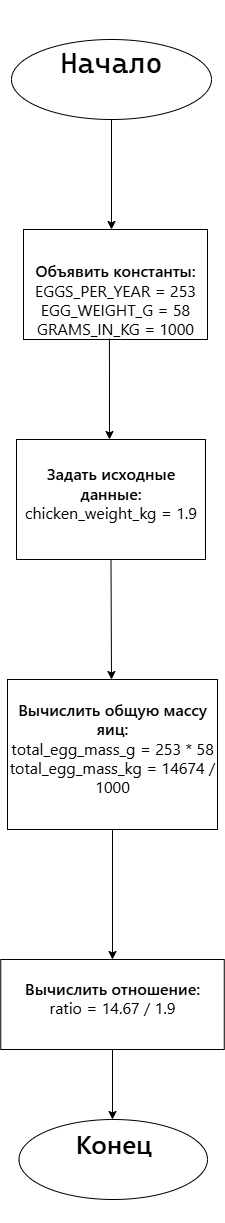

The diagram above was exported from draw.io. Its source (the exported page's mxGraphModel, read from the mxfile embedded in the PNG):
<mxGraphModel dx="2194" dy="4715" grid="1" gridSize="10" guides="1" tooltips="1" connect="1" arrows="1" fold="1" page="1" pageScale="1" pageWidth="827" pageHeight="1169" math="0" shadow="0">
  <root>
    <mxCell id="0" />
    <mxCell id="1" parent="0" />
    <mxCell id="iDPJpmezTL6WyoH5Q1en-3" value="" style="endArrow=classic;html=1;rounded=0;" edge="1" parent="1">
      <mxGeometry width="50" height="50" relative="1" as="geometry">
        <mxPoint x="414" y="-2338" as="sourcePoint" />
        <mxPoint x="414" y="-2210" as="targetPoint" />
      </mxGeometry>
    </mxCell>
    <mxCell id="iDPJpmezTL6WyoH5Q1en-4" value="&#10;&lt;pre style=&quot;font-style: normal; font-variant: normal; font-size-adjust: none; font-kerning: auto; font-optical-sizing: auto; font-feature-settings: normal; font-variation-settings: normal; font-weight: 400; font-stretch: normal; line-height: 22px; font-family: Menlo, Monaco, &amp;quot;Cascadia Mono&amp;quot;, Consolas, &amp;quot;Ubuntu Mono&amp;quot;, &amp;quot;DejaVu Sans Mono&amp;quot;, &amp;quot;Liberation Mono&amp;quot;, &amp;quot;JetBrains Mono&amp;quot;, &amp;quot;Fira Code&amp;quot;, Cousine, &amp;quot;Roboto Mono&amp;quot;, &amp;quot;Courier New&amp;quot;, Courier, sans-serif, system-ui; overflow: auto; white-space: pre-wrap; word-break: break-all; padding: 16px; letter-spacing: normal; orphans: 2; text-align: start; text-indent: 0px; text-transform: none; widows: 2; word-spacing: 0px; -webkit-text-stroke-width: 0px; text-decoration-thickness: initial; text-decoration-style: initial; text-decoration-color: initial; margin: 0px !important;&quot;&gt;&lt;span style=&quot;&quot; class=&quot;token text string&quot;&gt;Начало&lt;/span&gt;&lt;/pre&gt;&#10;&#10;" style="ellipse;whiteSpace=wrap;html=1;fontSize=29;fontColor=light-dark(#000000,#FFFFFF);" vertex="1" parent="1">
      <mxGeometry x="314" y="-2400" width="200" height="80" as="geometry" />
    </mxCell>
    <mxCell id="iDPJpmezTL6WyoH5Q1en-7" value="&lt;font style=&quot;&quot;&gt;&lt;br&gt;&lt;/font&gt;&lt;div&gt;&lt;font style=&quot;&quot;&gt;&lt;br&gt;&lt;/font&gt;&lt;/div&gt;&lt;div&gt;&lt;font style=&quot;&quot;&gt;&lt;span style=&quot;font-weight: 600; font-family: quote-cjk-patch, Inter, system-ui, -apple-system, BlinkMacSystemFont, &amp;quot;Segoe UI&amp;quot;, Roboto, Oxygen, Ubuntu, Cantarell, &amp;quot;Open Sans&amp;quot;, &amp;quot;Helvetica Neue&amp;quot;, sans-serif; font-size: 16px; text-align: start;&quot;&gt;Объявить константы:&lt;/span&gt;&lt;span style=&quot;font-family: quote-cjk-patch, Inter, system-ui, -apple-system, BlinkMacSystemFont, &amp;quot;Segoe UI&amp;quot;, Roboto, Oxygen, Ubuntu, Cantarell, &amp;quot;Open Sans&amp;quot;, &amp;quot;Helvetica Neue&amp;quot;, sans-serif; font-size: 16px; text-align: start;&quot;&gt;&lt;/span&gt;&lt;br style=&quot;font-family: quote-cjk-patch, Inter, system-ui, -apple-system, BlinkMacSystemFont, &amp;quot;Segoe UI&amp;quot;, Roboto, Oxygen, Ubuntu, Cantarell, &amp;quot;Open Sans&amp;quot;, &amp;quot;Helvetica Neue&amp;quot;, sans-serif; font-size: 16px; text-align: start;&quot;&gt;&lt;span style=&quot;font-family: quote-cjk-patch, Inter, system-ui, -apple-system, BlinkMacSystemFont, &amp;quot;Segoe UI&amp;quot;, Roboto, Oxygen, Ubuntu, Cantarell, &amp;quot;Open Sans&amp;quot;, &amp;quot;Helvetica Neue&amp;quot;, sans-serif; font-size: 16px; text-align: start;&quot;&gt;EGGS_PER_YEAR = 253&lt;/span&gt;&lt;br style=&quot;font-family: quote-cjk-patch, Inter, system-ui, -apple-system, BlinkMacSystemFont, &amp;quot;Segoe UI&amp;quot;, Roboto, Oxygen, Ubuntu, Cantarell, &amp;quot;Open Sans&amp;quot;, &amp;quot;Helvetica Neue&amp;quot;, sans-serif; font-size: 16px; text-align: start;&quot;&gt;&lt;span style=&quot;font-family: quote-cjk-patch, Inter, system-ui, -apple-system, BlinkMacSystemFont, &amp;quot;Segoe UI&amp;quot;, Roboto, Oxygen, Ubuntu, Cantarell, &amp;quot;Open Sans&amp;quot;, &amp;quot;Helvetica Neue&amp;quot;, sans-serif; font-size: 16px; text-align: start;&quot;&gt;EGG_WEIGHT_G = 58&lt;/span&gt;&lt;br style=&quot;font-family: quote-cjk-patch, Inter, system-ui, -apple-system, BlinkMacSystemFont, &amp;quot;Segoe UI&amp;quot;, Roboto, Oxygen, Ubuntu, Cantarell, &amp;quot;Open Sans&amp;quot;, &amp;quot;Helvetica Neue&amp;quot;, sans-serif; font-size: 16px; text-align: start;&quot;&gt;&lt;span style=&quot;font-family: quote-cjk-patch, Inter, system-ui, -apple-system, BlinkMacSystemFont, &amp;quot;Segoe UI&amp;quot;, Roboto, Oxygen, Ubuntu, Cantarell, &amp;quot;Open Sans&amp;quot;, &amp;quot;Helvetica Neue&amp;quot;, sans-serif; font-size: 16px; text-align: start;&quot;&gt;GRAMS_IN_KG = 1000&lt;/span&gt;&lt;/font&gt;&lt;/div&gt;" style="rounded=0;whiteSpace=wrap;html=1;fontColor=default;textShadow=0;labelBackgroundColor=default;" vertex="1" parent="1">
      <mxGeometry x="326" y="-2210" width="184" height="110" as="geometry" />
    </mxCell>
    <mxCell id="iDPJpmezTL6WyoH5Q1en-9" value="" style="endArrow=classic;html=1;rounded=0;exitX=0.467;exitY=0.991;exitDx=0;exitDy=0;exitPerimeter=0;" edge="1" parent="1" source="iDPJpmezTL6WyoH5Q1en-7">
      <mxGeometry width="50" height="50" relative="1" as="geometry">
        <mxPoint x="390" y="-2130" as="sourcePoint" />
        <mxPoint x="412" y="-2000" as="targetPoint" />
      </mxGeometry>
    </mxCell>
    <mxCell id="iDPJpmezTL6WyoH5Q1en-10" value="&#10;&lt;strong style=&quot;font-weight: 600; font-family: quote-cjk-patch, Inter, system-ui, -apple-system, BlinkMacSystemFont, &amp;quot;Segoe UI&amp;quot;, Roboto, Oxygen, Ubuntu, Cantarell, &amp;quot;Open Sans&amp;quot;, &amp;quot;Helvetica Neue&amp;quot;, sans-serif; font-size: 16px; font-style: normal; font-variant-ligatures: normal; font-variant-caps: normal; letter-spacing: normal; orphans: 2; text-align: start; text-indent: 0px; text-transform: none; widows: 2; word-spacing: 0px; -webkit-text-stroke-width: 0px; white-space: normal; text-decoration-thickness: initial; text-decoration-style: initial; text-decoration-color: initial;&quot;&gt;&lt;span&gt;Задать исходные данные:&lt;/span&gt;&lt;/strong&gt;&lt;span style=&quot;font-family: quote-cjk-patch, Inter, system-ui, -apple-system, BlinkMacSystemFont, &amp;quot;Segoe UI&amp;quot;, Roboto, Oxygen, Ubuntu, Cantarell, &amp;quot;Open Sans&amp;quot;, &amp;quot;Helvetica Neue&amp;quot;, sans-serif; font-size: 16px; font-style: normal; font-variant-ligatures: normal; font-variant-caps: normal; font-weight: 400; letter-spacing: normal; orphans: 2; text-align: start; text-indent: 0px; text-transform: none; widows: 2; word-spacing: 0px; -webkit-text-stroke-width: 0px; white-space: normal; text-decoration-thickness: initial; text-decoration-style: initial; text-decoration-color: initial;&quot;&gt;&lt;/span&gt;&lt;br style=&quot;font-family: quote-cjk-patch, Inter, system-ui, -apple-system, BlinkMacSystemFont, &amp;quot;Segoe UI&amp;quot;, Roboto, Oxygen, Ubuntu, Cantarell, &amp;quot;Open Sans&amp;quot;, &amp;quot;Helvetica Neue&amp;quot;, sans-serif; font-size: 16px; font-style: normal; font-variant-ligatures: normal; font-variant-caps: normal; font-weight: 400; letter-spacing: normal; orphans: 2; text-align: start; text-indent: 0px; text-transform: none; widows: 2; word-spacing: 0px; -webkit-text-stroke-width: 0px; white-space: normal; text-decoration-thickness: initial; text-decoration-style: initial; text-decoration-color: initial;&quot;&gt;&lt;span style=&quot;font-family: quote-cjk-patch, Inter, system-ui, -apple-system, BlinkMacSystemFont, &amp;quot;Segoe UI&amp;quot;, Roboto, Oxygen, Ubuntu, Cantarell, &amp;quot;Open Sans&amp;quot;, &amp;quot;Helvetica Neue&amp;quot;, sans-serif; font-size: 16px; font-style: normal; font-variant-ligatures: normal; font-variant-caps: normal; font-weight: 400; letter-spacing: normal; orphans: 2; text-align: start; text-indent: 0px; text-transform: none; widows: 2; word-spacing: 0px; -webkit-text-stroke-width: 0px; white-space: normal; text-decoration-thickness: initial; text-decoration-style: initial; text-decoration-color: initial;&quot;&gt;chicken_weight_kg = 1.9&lt;/span&gt;&#10;&#10;" style="rounded=0;whiteSpace=wrap;html=1;labelBackgroundColor=default;fontColor=light-dark(#000000,#FFFFFF);strokeColor=light-dark(#000000,#FFFFFF);" vertex="1" parent="1">
      <mxGeometry x="319" y="-2000" width="189" height="120" as="geometry" />
    </mxCell>
    <mxCell id="iDPJpmezTL6WyoH5Q1en-11" value="" style="endArrow=classic;html=1;rounded=0;exitX=0.5;exitY=1;exitDx=0;exitDy=0;" edge="1" parent="1" source="iDPJpmezTL6WyoH5Q1en-10">
      <mxGeometry width="50" height="50" relative="1" as="geometry">
        <mxPoint x="410" y="-1870" as="sourcePoint" />
        <mxPoint x="414" y="-1760" as="targetPoint" />
      </mxGeometry>
    </mxCell>
    <mxCell id="iDPJpmezTL6WyoH5Q1en-13" value="&#10;&lt;strong style=&quot;font-weight: 600; font-family: quote-cjk-patch, Inter, system-ui, -apple-system, BlinkMacSystemFont, &amp;quot;Segoe UI&amp;quot;, Roboto, Oxygen, Ubuntu, Cantarell, &amp;quot;Open Sans&amp;quot;, &amp;quot;Helvetica Neue&amp;quot;, sans-serif; font-size: 16px; font-style: normal; font-variant-ligatures: normal; font-variant-caps: normal; letter-spacing: normal; orphans: 2; text-align: start; text-indent: 0px; text-transform: none; widows: 2; word-spacing: 0px; -webkit-text-stroke-width: 0px; white-space: normal; text-decoration-thickness: initial; text-decoration-style: initial; text-decoration-color: initial;&quot;&gt;&lt;span&gt;Вычислить общую массу яиц:&lt;/span&gt;&lt;/strong&gt;&lt;span style=&quot;font-family: quote-cjk-patch, Inter, system-ui, -apple-system, BlinkMacSystemFont, &amp;quot;Segoe UI&amp;quot;, Roboto, Oxygen, Ubuntu, Cantarell, &amp;quot;Open Sans&amp;quot;, &amp;quot;Helvetica Neue&amp;quot;, sans-serif; font-size: 16px; font-style: normal; font-variant-ligatures: normal; font-variant-caps: normal; font-weight: 400; letter-spacing: normal; orphans: 2; text-align: start; text-indent: 0px; text-transform: none; widows: 2; word-spacing: 0px; -webkit-text-stroke-width: 0px; white-space: normal; text-decoration-thickness: initial; text-decoration-style: initial; text-decoration-color: initial;&quot;&gt;&lt;/span&gt;&lt;br style=&quot;font-family: quote-cjk-patch, Inter, system-ui, -apple-system, BlinkMacSystemFont, &amp;quot;Segoe UI&amp;quot;, Roboto, Oxygen, Ubuntu, Cantarell, &amp;quot;Open Sans&amp;quot;, &amp;quot;Helvetica Neue&amp;quot;, sans-serif; font-size: 16px; font-style: normal; font-variant-ligatures: normal; font-variant-caps: normal; font-weight: 400; letter-spacing: normal; orphans: 2; text-align: start; text-indent: 0px; text-transform: none; widows: 2; word-spacing: 0px; -webkit-text-stroke-width: 0px; white-space: normal; text-decoration-thickness: initial; text-decoration-style: initial; text-decoration-color: initial;&quot;&gt;&lt;span style=&quot;font-family: quote-cjk-patch, Inter, system-ui, -apple-system, BlinkMacSystemFont, &amp;quot;Segoe UI&amp;quot;, Roboto, Oxygen, Ubuntu, Cantarell, &amp;quot;Open Sans&amp;quot;, &amp;quot;Helvetica Neue&amp;quot;, sans-serif; font-size: 16px; font-style: normal; font-variant-ligatures: normal; font-variant-caps: normal; font-weight: 400; letter-spacing: normal; orphans: 2; text-align: start; text-indent: 0px; text-transform: none; widows: 2; word-spacing: 0px; -webkit-text-stroke-width: 0px; white-space: normal; text-decoration-thickness: initial; text-decoration-style: initial; text-decoration-color: initial;&quot;&gt;total_egg_mass_g = 253 * 58&lt;/span&gt;&lt;br style=&quot;font-family: quote-cjk-patch, Inter, system-ui, -apple-system, BlinkMacSystemFont, &amp;quot;Segoe UI&amp;quot;, Roboto, Oxygen, Ubuntu, Cantarell, &amp;quot;Open Sans&amp;quot;, &amp;quot;Helvetica Neue&amp;quot;, sans-serif; font-size: 16px; font-style: normal; font-variant-ligatures: normal; font-variant-caps: normal; font-weight: 400; letter-spacing: normal; orphans: 2; text-align: start; text-indent: 0px; text-transform: none; widows: 2; word-spacing: 0px; -webkit-text-stroke-width: 0px; white-space: normal; text-decoration-thickness: initial; text-decoration-style: initial; text-decoration-color: initial;&quot;&gt;&lt;span style=&quot;font-family: quote-cjk-patch, Inter, system-ui, -apple-system, BlinkMacSystemFont, &amp;quot;Segoe UI&amp;quot;, Roboto, Oxygen, Ubuntu, Cantarell, &amp;quot;Open Sans&amp;quot;, &amp;quot;Helvetica Neue&amp;quot;, sans-serif; font-size: 16px; font-style: normal; font-variant-ligatures: normal; font-variant-caps: normal; font-weight: 400; letter-spacing: normal; orphans: 2; text-align: start; text-indent: 0px; text-transform: none; widows: 2; word-spacing: 0px; -webkit-text-stroke-width: 0px; white-space: normal; text-decoration-thickness: initial; text-decoration-style: initial; text-decoration-color: initial;&quot;&gt;total_egg_mass_kg = 14674 / 1000&lt;/span&gt;&#10;&#10;" style="rounded=0;whiteSpace=wrap;html=1;labelBackgroundColor=default;fontColor=light-dark(#000000,#FFFFFF);" vertex="1" parent="1">
      <mxGeometry x="310" y="-1760" width="210" height="150" as="geometry" />
    </mxCell>
    <mxCell id="iDPJpmezTL6WyoH5Q1en-15" value="" style="endArrow=classic;html=1;rounded=0;exitX=0.5;exitY=1;exitDx=0;exitDy=0;" edge="1" parent="1" source="iDPJpmezTL6WyoH5Q1en-13">
      <mxGeometry width="50" height="50" relative="1" as="geometry">
        <mxPoint x="390" y="-1430" as="sourcePoint" />
        <mxPoint x="415" y="-1480" as="targetPoint" />
      </mxGeometry>
    </mxCell>
    <mxCell id="iDPJpmezTL6WyoH5Q1en-16" value="&#10;&lt;strong style=&quot;font-weight: 600; font-family: quote-cjk-patch, Inter, system-ui, -apple-system, BlinkMacSystemFont, &amp;quot;Segoe UI&amp;quot;, Roboto, Oxygen, Ubuntu, Cantarell, &amp;quot;Open Sans&amp;quot;, &amp;quot;Helvetica Neue&amp;quot;, sans-serif; font-size: 16px; font-style: normal; font-variant-ligatures: normal; font-variant-caps: normal; letter-spacing: normal; orphans: 2; text-align: start; text-indent: 0px; text-transform: none; widows: 2; word-spacing: 0px; -webkit-text-stroke-width: 0px; white-space: normal; text-decoration-thickness: initial; text-decoration-style: initial; text-decoration-color: initial;&quot;&gt;&lt;span&gt;Вычислить отношение:&lt;/span&gt;&lt;/strong&gt;&lt;span style=&quot;font-family: quote-cjk-patch, Inter, system-ui, -apple-system, BlinkMacSystemFont, &amp;quot;Segoe UI&amp;quot;, Roboto, Oxygen, Ubuntu, Cantarell, &amp;quot;Open Sans&amp;quot;, &amp;quot;Helvetica Neue&amp;quot;, sans-serif; font-size: 16px; font-style: normal; font-variant-ligatures: normal; font-variant-caps: normal; font-weight: 400; letter-spacing: normal; orphans: 2; text-align: start; text-indent: 0px; text-transform: none; widows: 2; word-spacing: 0px; -webkit-text-stroke-width: 0px; white-space: normal; text-decoration-thickness: initial; text-decoration-style: initial; text-decoration-color: initial;&quot;&gt;&lt;/span&gt;&lt;br style=&quot;font-family: quote-cjk-patch, Inter, system-ui, -apple-system, BlinkMacSystemFont, &amp;quot;Segoe UI&amp;quot;, Roboto, Oxygen, Ubuntu, Cantarell, &amp;quot;Open Sans&amp;quot;, &amp;quot;Helvetica Neue&amp;quot;, sans-serif; font-size: 16px; font-style: normal; font-variant-ligatures: normal; font-variant-caps: normal; font-weight: 400; letter-spacing: normal; orphans: 2; text-align: start; text-indent: 0px; text-transform: none; widows: 2; word-spacing: 0px; -webkit-text-stroke-width: 0px; white-space: normal; text-decoration-thickness: initial; text-decoration-style: initial; text-decoration-color: initial;&quot;&gt;&lt;span style=&quot;font-family: quote-cjk-patch, Inter, system-ui, -apple-system, BlinkMacSystemFont, &amp;quot;Segoe UI&amp;quot;, Roboto, Oxygen, Ubuntu, Cantarell, &amp;quot;Open Sans&amp;quot;, &amp;quot;Helvetica Neue&amp;quot;, sans-serif; font-size: 16px; font-style: normal; font-variant-ligatures: normal; font-variant-caps: normal; font-weight: 400; letter-spacing: normal; orphans: 2; text-align: start; text-indent: 0px; text-transform: none; widows: 2; word-spacing: 0px; -webkit-text-stroke-width: 0px; white-space: normal; text-decoration-thickness: initial; text-decoration-style: initial; text-decoration-color: initial;&quot;&gt;ratio = 14.67 / 1.9&lt;/span&gt;&#10;&#10;" style="rounded=0;whiteSpace=wrap;html=1;labelBackgroundColor=default;fontColor=light-dark(#000000,#FFFFFF);" vertex="1" parent="1">
      <mxGeometry x="303.25" y="-1480" width="223.5" height="90" as="geometry" />
    </mxCell>
    <mxCell id="iDPJpmezTL6WyoH5Q1en-17" value="" style="endArrow=classic;html=1;rounded=0;exitX=0.5;exitY=1;exitDx=0;exitDy=0;" edge="1" parent="1" source="iDPJpmezTL6WyoH5Q1en-16">
      <mxGeometry width="50" height="50" relative="1" as="geometry">
        <mxPoint x="390" y="-1330" as="sourcePoint" />
        <mxPoint x="415" y="-1320" as="targetPoint" />
      </mxGeometry>
    </mxCell>
    <mxCell id="iDPJpmezTL6WyoH5Q1en-18" value="&#10;&lt;strong style=&quot;font-weight: 600; font-family: quote-cjk-patch, Inter, system-ui, -apple-system, BlinkMacSystemFont, &amp;quot;Segoe UI&amp;quot;, Roboto, Oxygen, Ubuntu, Cantarell, &amp;quot;Open Sans&amp;quot;, &amp;quot;Helvetica Neue&amp;quot;, sans-serif; font-style: normal; font-variant-ligatures: normal; font-variant-caps: normal; letter-spacing: normal; orphans: 2; text-align: start; text-indent: 0px; text-transform: none; widows: 2; word-spacing: 0px; -webkit-text-stroke-width: 0px; white-space: normal; text-decoration-thickness: initial; text-decoration-style: initial; text-decoration-color: initial;&quot;&gt;&lt;span&gt;Конец&lt;/span&gt;&lt;/strong&gt;&#10;&#10;" style="ellipse;whiteSpace=wrap;html=1;fontSize=26;labelBackgroundColor=none;fontColor=light-dark(#000000,#FFFFFF);" vertex="1" parent="1">
      <mxGeometry x="321.5" y="-1320" width="188.5" height="80" as="geometry" />
    </mxCell>
  </root>
</mxGraphModel>